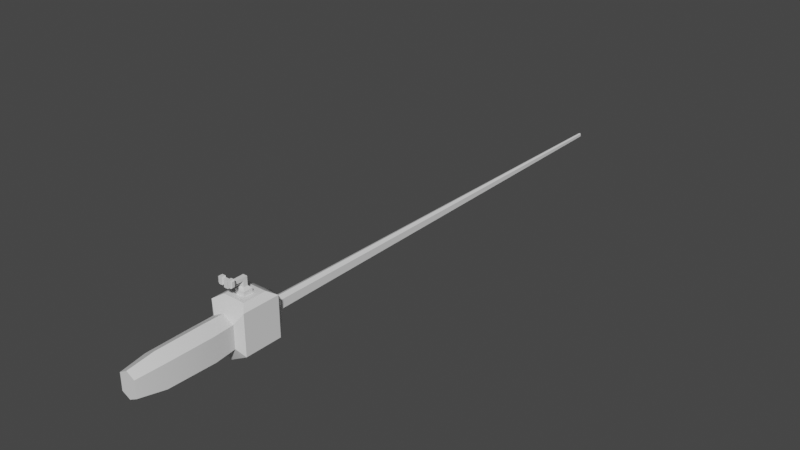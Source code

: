 # Source: rod.blend  (saved by Blender 4.0.36; exported with 4.5.12 LTS)
import bpy
from mathutils import Matrix  # noqa: F401  (used for matrix-valued properties, if any)

bpy.ops.wm.read_factory_settings(use_empty=True)
scene = bpy.context.scene
scene.name = 'Scene'

# ---- collections
col_collection = bpy.data.collections.new('Collection'); scene.collection.children.link(col_collection)

# ---- materials (node trees are filled in below, after node groups)
mat_turny = bpy.data.materials.new('turny')
mat_turny.use_transparent_shadow = False
mat_pole = bpy.data.materials.new('Pole')
mat_pole.use_transparent_shadow = False
mat_grip = bpy.data.materials.new('Grip')
mat_grip.use_transparent_shadow = False
mat_string = bpy.data.materials.new('String')
mat_string.use_transparent_shadow = False

# ---- node groups
ng_auto_smooth = bpy.data.node_groups.new('Auto Smooth', 'GeometryNodeTree')
_s = ng_auto_smooth.interface.new_socket(name='Geometry', in_out='OUTPUT', socket_type='NodeSocketGeometry')
_s = ng_auto_smooth.interface.new_socket(name='Geometry', in_out='INPUT', socket_type='NodeSocketGeometry')
_s = ng_auto_smooth.interface.new_socket(name='Angle', in_out='INPUT', socket_type='NodeSocketFloat')
_s.subtype = 'ANGLE'
_s.min_value = 0.0
_s.max_value = 3.142
ng_auto_smooth.is_modifier = True
_N = ng_auto_smooth.nodes; _L = ng_auto_smooth.links
n0 = _N.new('NodeGroupOutput'); n0.name = 'Group Output'; n0.location = (480, -100)
n1 = _N.new('NodeGroupInput'); n1.name = 'Group Input'; n1.location = (-420, -300)
n2 = _N.new('NodeGroupInput'); n2.name = 'Group Input.001'; n2.location = (-60, -100)
n3 = _N.new('GeometryNodeSetShadeSmooth'); n3.name = 'Set Shade Smooth'; n3.location = (120, -100)
n3.domain = 'EDGE'
n4 = _N.new('GeometryNodeSetShadeSmooth'); n4.name = 'Set Shade Smooth.001'; n4.location = (300, -100)
n5 = _N.new('GeometryNodeInputMeshEdgeAngle'); n5.name = 'Edge Angle'; n5.location = (-420, -220)
n6 = _N.new('GeometryNodeInputEdgeSmooth'); n6.name = 'Is Edge Smooth'; n6.location = (-60, -160)
n7 = _N.new('GeometryNodeInputShadeSmooth'); n7.name = 'Is Face Smooth'; n7.location = (-240, -340)
n8 = _N.new('FunctionNodeBooleanMath'); n8.name = 'Boolean Math'; n8.location = (-60, -220)
n9 = _N.new('FunctionNodeCompare'); n9.name = 'Compare'; n9.location = (-240, -180)
n9.operation = 'LESS_EQUAL'
_L.new(n5.outputs[0], n9.inputs[0])
_L.new(n4.outputs[0], n0.inputs[0])
_L.new(n1.outputs[1], n9.inputs[1])
_L.new(n9.outputs[0], n8.inputs[0])
_L.new(n7.outputs[0], n8.inputs[1])
_L.new(n2.outputs[0], n3.inputs[0])
_L.new(n6.outputs[0], n3.inputs[1])
_L.new(n3.outputs[0], n4.inputs[0])
_L.new(n8.outputs[0], n3.inputs[2])
n0.is_active_output = True

# ---- material node trees
mat_turny.use_nodes = True; mat_turny.node_tree.nodes.clear()
_N = mat_turny.node_tree.nodes; _L = mat_turny.node_tree.links
n0 = _N.new('ShaderNodeBsdfPrincipled'); n0.name = 'Principled BSDF'; n0.location = (10, 300)
n0.inputs[3].default_value = 1.45
n1 = _N.new('ShaderNodeOutputMaterial'); n1.name = 'Material Output'; n1.location = (300, 300)
_L.new(n0.outputs[0], n1.inputs[0])
n1.is_active_output = True
mat_pole.use_nodes = True; mat_pole.node_tree.nodes.clear()
_N = mat_pole.node_tree.nodes; _L = mat_pole.node_tree.links
n0 = _N.new('ShaderNodeBsdfPrincipled'); n0.name = 'Principled BSDF'; n0.location = (10, 300)
n0.distribution = 'GGX'
n0.subsurface_method = 'RANDOM_WALK_SKIN'
n0.inputs[3].default_value = 1.45
n0.inputs[27].default_value = (0.0, 0.0, 0.0, 1.0)
n0.inputs[28].default_value = 1.0
n1 = _N.new('ShaderNodeOutputMaterial'); n1.name = 'Material Output'; n1.location = (300, 300)
_L.new(n0.outputs[0], n1.inputs[0])
n1.is_active_output = True
mat_grip.use_nodes = True; mat_grip.node_tree.nodes.clear()
_N = mat_grip.node_tree.nodes; _L = mat_grip.node_tree.links
n0 = _N.new('ShaderNodeBsdfPrincipled'); n0.name = 'Principled BSDF'; n0.location = (10, 300)
n0.inputs[3].default_value = 1.45
n1 = _N.new('ShaderNodeOutputMaterial'); n1.name = 'Material Output'; n1.location = (300, 300)
_L.new(n0.outputs[0], n1.inputs[0])
n1.is_active_output = True
mat_string.use_nodes = True; mat_string.node_tree.nodes.clear()
_N = mat_string.node_tree.nodes; _L = mat_string.node_tree.links
n0 = _N.new('ShaderNodeBsdfPrincipled'); n0.name = 'Principled BSDF'; n0.location = (10, 300)
n0.inputs[3].default_value = 1.45
n1 = _N.new('ShaderNodeOutputMaterial'); n1.name = 'Material Output'; n1.location = (300, 300)
_L.new(n0.outputs[0], n1.inputs[0])
n1.is_active_output = True

# ---- world
world_world = bpy.data.worlds.new('World'); scene.world = world_world
world_world.use_nodes = True; world_world.node_tree.nodes.clear()
_N = world_world.node_tree.nodes; _L = world_world.node_tree.links
n0 = _N.new('ShaderNodeOutputWorld'); n0.name = 'World Output'; n0.location = (300, 300)
n1 = _N.new('ShaderNodeBackground'); n1.name = 'Background'; n1.location = (10, 300)
n1.inputs[0].default_value = (0.05088, 0.05088, 0.05088, 1.0)
_L.new(n1.outputs[0], n0.inputs[0])
n0.is_active_output = True
world_world.color = (0.05088, 0.05088, 0.05088)
world_world.use_sun_shadow = False
world_world.sun_shadow_jitter_overblur = 0.0

# ---- meshes
me_cube_006 = bpy.data.meshes.new('Cube.006')
me_cube_006.from_pydata([(-0.09133, -0.08413, -0.02324), (-0.09154, -0.08413, -0.006393), (-0.09133, -0.07031, -0.02324), (-0.09154, -0.07031, -0.006393), (-0.07448, -0.08413, -0.02303), (-0.07469, -0.08413, -0.006182), (-0.07448, -0.07031, -0.02303), (-0.07469, -0.07031, -0.006182), (-0.08687, -0.08857, -0.01867), (-0.08697, -0.08857, -0.01085), (-0.07915, -0.08857, -0.01075), (-0.07905, -0.08857, -0.01857), (-0.08687, -0.09887, -0.01867), (-0.08697, -0.09887, -0.01085), (-0.07915, -0.09887, -0.01075), (-0.07905, -0.09887, -0.01857), (-0.08687, -0.1039, -0.01867), (-0.08697, -0.1039, -0.01085), (-0.07915, -0.1039, -0.01075), (-0.07905, -0.1039, -0.01857), (-0.0867, -0.09887, -0.03203), (-0.07888, -0.09887, -0.03193), (-0.0867, -0.1039, -0.03203), (-0.07888, -0.1039, -0.03193), (-0.08651, -0.09887, -0.04736), (-0.07869, -0.09887, -0.04726), (-0.08651, -0.1039, -0.04736), (-0.07869, -0.1039, -0.04726), (-0.08657, -0.09887, -0.04265), (-0.08657, -0.1039, -0.04265), (-0.07875, -0.1039, -0.04256), (-0.07875, -0.09887, -0.04256), (-0.08651, -0.1128, -0.04736), (-0.07869, -0.1128, -0.04726), (-0.08657, -0.1128, -0.04265), (-0.07875, -0.1128, -0.04256), (-0.0882, -0.102, -0.0484), (-0.08828, -0.102, -0.04165), (-0.07697, -0.102, -0.04826), (-0.07706, -0.102, -0.04151), (-0.0882, -0.1147, -0.0484), (-0.08828, -0.1147, -0.04165), (-0.07697, -0.1147, -0.04826), (-0.07706, -0.1147, -0.04151), (-0.07131, -0.102, -0.04819), (-0.0714, -0.102, -0.04144), (-0.07131, -0.1147, -0.04819), (-0.0714, -0.1147, -0.04144), (-0.09435, -0.102, -0.04848), (-0.09444, -0.102, -0.04173), (-0.09435, -0.1147, -0.04848), (-0.09444, -0.1147, -0.04173), (-0.09711, -0.1037, -0.04763), (-0.09718, -0.1037, -0.04265), (-0.09711, -0.1131, -0.04763), (-0.09718, -0.1131, -0.04265), (-0.06944, -0.1039, -0.04717), (-0.0695, -0.1039, -0.04241), (-0.06944, -0.1129, -0.04717), (-0.0695, -0.1129, -0.04241)], [], [(0, 1, 3, 2), (2, 3, 7, 6), (6, 7, 5, 4), (5, 1, 9, 10), (2, 6, 4, 0), (7, 3, 1, 5), (10, 9, 13, 14), (4, 5, 10, 11), (1, 0, 8, 9), (0, 4, 11, 8), (12, 15, 21, 20), (11, 10, 14, 15), (8, 11, 15, 12), (9, 8, 12, 13), (19, 18, 17, 16), (13, 12, 16, 17), (14, 13, 17, 18), (15, 14, 18, 19), (29, 28, 24, 26), (16, 12, 20, 22), (15, 19, 23, 21), (19, 16, 22, 23), (24, 25, 27, 26), (30, 35, 43, 39), (31, 30, 27, 25), (28, 31, 25, 24), (20, 21, 31, 28), (21, 23, 30, 31), (23, 22, 29, 30), (22, 20, 28, 29), (35, 34, 32, 33), (30, 29, 34, 35), (26, 27, 33, 32), (32, 34, 41, 40), (41, 37, 49, 51), (43, 42, 46, 47), (26, 32, 40, 36), (29, 26, 36, 37), (35, 33, 42, 43), (33, 27, 38, 42), (34, 29, 37, 41), (27, 30, 39, 38), (44, 45, 57, 56), (38, 39, 45, 44), (39, 43, 47, 45), (42, 38, 44, 46), (51, 49, 53, 55), (36, 40, 50, 48), (40, 41, 51, 50), (37, 36, 48, 49), (53, 52, 54, 55), (50, 51, 55, 54), (48, 50, 54, 52), (49, 48, 52, 53), (56, 57, 59, 58), (46, 44, 56, 58), (47, 46, 58, 59), (45, 47, 59, 57)])
_uv = me_cube_006.uv_layers.new(name='UVMap')
_uv.uv.foreach_set('vector', [0.375, 0.0, 0.625, 0.0, 0.625, 0.25, 0.375, 0.25, 0.375, 0.25, 0.625, 0.25, 0.625, 0.5, 0.375, 0.5, 0.375, 0.5, 0.625, 0.5, 0.625, 0.75, 0.375, 0.75, 0.625, 0.75, 0.875, 0.75, 0.875, 0.75, 0.625, 0.75, 0.125, 0.5, 0.375, 0.5, 0.375, 0.75, 0.125, 0.75, 0.625, 0.5, 0.875, 0.5, 0.875, 0.75, 0.625, 0.75, 0.625, 0.75, 0.875, 0.75, 0.875, 0.75, 0.625, 0.75, 0.375, 0.75, 0.625, 0.75, 0.625, 0.75, 0.375, 0.75, 0.625, 0.0, 0.375, 0.0, 0.375, 0.0, 0.625, 0.0, 0.125, 0.75, 0.375, 0.75, 0.375, 0.75, 0.125, 0.75, 0.125, 0.75, 0.375, 0.75, 0.375, 0.75, 0.125, 0.75, 0.375, 0.75, 0.625, 0.75, 0.625, 0.75, 0.375, 0.75, 0.125, 0.75, 0.375, 0.75, 0.375, 0.75, 0.125, 0.75, 0.625, 0.0, 0.375, 0.0, 0.375, 0.0, 0.625, 0.0, 0.375, 0.75, 0.625, 0.75, 0.625, 1.0, 0.375, 1.0, 0.625, 0.0, 0.375, 0.0, 0.375, 0.0, 0.625, 0.0, 0.625, 0.75, 0.875, 0.75, 0.875, 0.75, 0.625, 0.75, 0.375, 0.75, 0.625, 0.75, 0.625, 0.75, 0.375, 0.75, 0.375, 0.0, 0.375, 0.0, 0.375, 0.0, 0.375, 0.0, 0.375, 0.0, 0.375, 0.0, 0.375, 0.0, 0.375, 0.0, 0.375, 0.75, 0.375, 0.75, 0.375, 0.75, 0.375, 0.75, 0.375, 0.75, 0.375, 1.0, 0.375, 1.0, 0.375, 0.75, 0.125, 0.75, 0.375, 0.75, 0.375, 0.75, 0.125, 0.75, 0.375, 0.75, 0.375, 0.75, 0.375, 0.75, 0.375, 0.75, 0.375, 0.75, 0.375, 0.75, 0.375, 0.75, 0.375, 0.75, 0.125, 0.75, 0.375, 0.75, 0.375, 0.75, 0.125, 0.75, 0.125, 0.75, 0.375, 0.75, 0.375, 0.75, 0.125, 0.75, 0.375, 0.75, 0.375, 0.75, 0.375, 0.75, 0.375, 0.75, 0.375, 0.75, 0.375, 1.0, 0.375, 1.0, 0.375, 0.75, 0.375, 0.0, 0.375, 0.0, 0.375, 0.0, 0.375, 0.0, 0.375, 0.75, 0.375, 1.0, 0.375, 1.0, 0.375, 0.75, 0.375, 0.75, 0.375, 1.0, 0.375, 1.0, 0.375, 0.75, 0.125, 0.75, 0.375, 0.75, 0.375, 0.75, 0.125, 0.75, 0.375, 1.0, 0.375, 1.0, 0.375, 1.0, 0.375, 1.0, 0.375, 1.0, 0.375, 1.0, 0.375, 1.0, 0.375, 1.0, 0.375, 0.75, 0.375, 0.75, 0.375, 0.75, 0.375, 0.75, 0.125, 0.75, 0.125, 0.75, 0.125, 0.75, 0.125, 0.75, 0.375, 0.0, 0.375, 0.0, 0.375, 0.0, 0.375, 0.0, 0.375, 0.75, 0.375, 0.75, 0.375, 0.75, 0.375, 0.75, 0.375, 0.75, 0.375, 0.75, 0.375, 0.75, 0.375, 0.75, 0.375, 1.0, 0.375, 1.0, 0.375, 1.0, 0.375, 1.0, 0.375, 0.75, 0.375, 0.75, 0.375, 0.75, 0.375, 0.75, 0.375, 0.75, 0.375, 0.75, 0.375, 0.75, 0.375, 0.75, 0.375, 0.75, 0.375, 0.75, 0.375, 0.75, 0.375, 0.75, 0.375, 0.75, 0.375, 0.75, 0.375, 0.75, 0.375, 0.75, 0.375, 0.75, 0.375, 0.75, 0.375, 0.75, 0.375, 0.75, 0.375, 1.0, 0.375, 1.0, 0.375, 1.0, 0.375, 1.0, 0.125, 0.75, 0.125, 0.75, 0.125, 0.75, 0.125, 0.75, 0.375, 1.0, 0.375, 1.0, 0.375, 1.0, 0.375, 1.0, 0.375, 0.0, 0.375, 0.0, 0.375, 0.0, 0.375, 0.0, 0.375, 0.0, 0.375, 0.0, 0.375, 0.0, 0.375, 0.0, 0.375, 1.0, 0.375, 1.0, 0.375, 1.0, 0.375, 1.0, 0.125, 0.75, 0.125, 0.75, 0.125, 0.75, 0.125, 0.75, 0.375, 0.0, 0.375, 0.0, 0.375, 0.0, 0.375, 0.0, 0.375, 0.75, 0.375, 0.75, 0.375, 0.75, 0.375, 0.75, 0.375, 0.75, 0.375, 0.75, 0.375, 0.75, 0.375, 0.75, 0.375, 0.75, 0.375, 0.75, 0.375, 0.75, 0.375, 0.75, 0.375, 0.75, 0.375, 0.75, 0.375, 0.75, 0.375, 0.75])
me_cube_006.materials.append(mat_turny)
me_cube_006.update()
me_cube_005 = bpy.data.meshes.new('Cube.005')
me_cube_005.from_pydata([(-0.09713, -0.2238, 0.04652), (-0.1007, -0.0954, 0.05286), (-0.09713, -0.2238, 0.0172), (-0.1007, -0.0954, 0.01085), (-0.06781, -0.2238, 0.04652), (-0.05867, -0.0954, 0.05286), (-0.06781, -0.2238, 0.0172), (-0.05867, -0.0954, 0.01085), (-0.1002, -0.1793, 0.05189), (-0.1002, -0.1793, 0.01183), (-0.06015, -0.1793, 0.01183), (-0.06015, -0.1793, 0.05189), (-0.1036, -0.05568, 0.05073), (-0.1036, -0.05568, 0.01067), (-0.06355, -0.05568, 0.05073), (-0.06355, -0.05568, 0.01067), (-0.1162, -0.03936, 0.05589), (-0.1162, -0.03936, 0.005511), (-0.06342, -0.03433, 0.07659), (-0.05093, -0.04682, -0.001951), (-0.1162, 0.01285, 0.05589), (-0.1162, 0.01285, 0.005511), (-0.06342, 0.007824, 0.07659), (-0.05093, 0.02031, -0.001951), (-0.09952, 0.04062, 0.04663), (-0.09952, 0.04062, 0.01477), (-0.06765, 0.04062, 0.04663), (-0.06765, 0.04062, 0.01477), (-0.09136, 0.0458, 0.03848), (-0.09136, 0.0458, 0.02292), (-0.0758, 0.0458, 0.03848), (-0.0758, 0.0458, 0.02292), (-0.08606, 0.8847, 0.03318), (-0.08606, 0.8847, 0.02822), (-0.0811, 0.8847, 0.03318), (-0.0811, 0.8847, 0.02822), (-0.08247, -0.2238, 0.009636), (-0.07966, -0.0954, -0.0001697), (-0.08247, -0.2238, 0.05491), (-0.07966, -0.0954, 0.06472), (-0.08017, -0.1793, 0.06321), (-0.08017, -0.1793, 0.001342), (-0.08358, -0.05568, -0.0004467), (-0.08358, -0.05568, 0.06143), (-0.08358, -0.04682, -0.01993), (-0.08358, -0.03433, 0.07659), (-0.08358, 0.02031, -0.01993), (-0.08358, 0.007824, 0.07659), (-0.08358, 0.04062, 0.005884), (-0.08358, 0.04062, 0.0551), (-0.08358, 0.0458, 0.01847), (-0.08358, 0.0458, 0.04251), (-0.08358, 0.8847, 0.02666), (-0.08358, 0.8847, 0.03432), (-0.1037, -0.03433, 0.07659), (-0.1162, -0.04682, -0.001951), (-0.1037, 0.007824, 0.07659), (-0.1162, 0.02031, -0.001951), (-0.09854, -0.03091, 0.04774), (-0.09854, -0.03091, 0.01366), (-0.09854, 0.004403, 0.04774), (-0.09854, 0.004403, 0.01366), (-0.08358, -0.04682, 0.06921), (-0.1162, -0.04682, 0.06921), (-0.08358, 0.02031, 0.06921), (-0.1162, 0.02031, 0.06921), (-0.05093, -0.04682, 0.06921), (-0.05093, 0.02031, 0.06921), (-0.07845, 0.4652, 0.03583), (-0.08871, 0.4652, 0.03583), (-0.08871, 0.4652, 0.02557), (-0.07845, 0.4652, 0.02557), (-0.08358, 0.4652, 0.02257), (-0.08358, 0.4652, 0.03841)], [], [(8, 1, 3, 9), (41, 37, 7, 10), (10, 7, 5, 11), (40, 39, 1, 8), (36, 6, 4, 38), (5, 7, 15, 14), (38, 40, 8, 0), (6, 10, 11, 4), (36, 41, 10, 6), (0, 8, 9, 2), (14, 15, 19, 66), (3, 1, 12, 13), (39, 5, 14, 43), (37, 3, 13, 42), (45, 18, 22, 47), (13, 12, 63, 55), (43, 14, 66, 62), (42, 13, 55, 44), (46, 57, 25, 48), (44, 55, 57, 46), (66, 19, 23, 67), (21, 17, 59, 61), (26, 27, 31, 30), (67, 23, 27, 26), (57, 65, 24, 25), (64, 67, 26, 49), (73, 68, 34, 53), (25, 24, 28, 29), (49, 26, 30, 51), (48, 25, 29, 50), (52, 33, 32, 53), (72, 70, 33, 52), (68, 71, 35, 34), (70, 69, 32, 33), (71, 72, 52, 35), (35, 52, 53, 34), (27, 48, 50, 31), (24, 49, 51, 28), (69, 73, 53, 32), (65, 64, 49, 24), (19, 44, 46, 23), (23, 46, 48, 27), (15, 42, 44, 19), (12, 43, 62, 63), (54, 45, 47, 56), (7, 37, 42, 15), (1, 39, 43, 12), (2, 9, 41, 36), (4, 11, 40, 38), (2, 36, 38, 0), (11, 5, 39, 40), (9, 3, 37, 41), (16, 17, 55, 63), (21, 20, 65, 57), (20, 16, 63, 65), (17, 21, 57, 55), (59, 58, 60, 61), (20, 21, 61, 60), (16, 20, 60, 58), (17, 16, 58, 59), (45, 54, 63, 62), (56, 47, 64, 65), (22, 18, 66, 67), (54, 56, 65, 63), (18, 45, 62, 66), (47, 22, 67, 64), (28, 51, 73, 69), (31, 50, 72, 71), (29, 28, 69, 70), (30, 31, 71, 68), (50, 29, 70, 72), (51, 30, 68, 73)])
me_cube_005.polygons.foreach_set('use_smooth', [True] * 72)
me_cube_005.polygons.foreach_set('material_index', [1, 1, 1, 1, 1, 1, 1, 1, 1, 1, 1, 1, 1, 1, 1, 1, 1, 1, 1, 1, 1, 1, 1, 1, 1, 1, 0, 1, 1, 1, 0, 0, 0, 0, 0, 0, 1, 1, 0, 1, 1, 1, 1, 1, 1, 1, 1, 1, 1, 1, 1, 1, 1, 1, 1, 1, 1, 1, 1, 1, 1, 1, 1, 1, 1, 1, 0, 0, 0, 0, 0, 0])
_uv = me_cube_005.uv_layers.new(name='UVMap')
_uv.uv.foreach_set('vector', [0.5004, 0.0, 0.625, 0.0, 0.625, 0.25, 0.5004, 0.25, 0.5004, 0.375, 0.625, 0.375, 0.625, 0.5, 0.5004, 0.5, 0.5004, 0.5, 0.625, 0.5, 0.625, 0.75, 0.5004, 0.75, 0.5004, 0.875, 0.625, 0.875, 0.625, 1.0, 0.5004, 1.0, 0.25, 0.5, 0.375, 0.5, 0.375, 0.75, 0.25, 0.75, 0.625, 0.75, 0.625, 0.5, 0.625, 0.5, 0.625, 0.75, 0.375, 0.875, 0.5004, 0.875, 0.5004, 1.0, 0.375, 1.0, 0.375, 0.5, 0.5004, 0.5, 0.5004, 0.75, 0.375, 0.75, 0.375, 0.375, 0.5004, 0.375, 0.5004, 0.5, 0.375, 0.5, 0.375, 0.0, 0.5004, 0.0, 0.5004, 0.25, 0.375, 0.25, 0.625, 0.75, 0.625, 0.5, 0.625, 0.5, 0.625, 0.75, 0.625, 0.25, 0.625, 0.0, 0.625, 0.0, 0.625, 0.25, 0.625, 0.875, 0.625, 0.75, 0.625, 0.75, 0.625, 0.875, 0.625, 0.375, 0.625, 0.25, 0.625, 0.25, 0.625, 0.375, 0.625, 0.875, 0.625, 0.7978, 0.625, 0.7978, 0.625, 0.875, 0.625, 0.25, 0.625, 0.0, 0.625, 0.0, 0.625, 0.25, 0.625, 0.875, 0.625, 0.75, 0.625, 0.75, 0.625, 0.875, 0.625, 0.375, 0.625, 0.25, 0.625, 0.25, 0.625, 0.375, 0.625, 0.375, 0.625, 0.25, 0.625, 0.25, 0.625, 0.375, 0.625, 0.375, 0.625, 0.25, 0.625, 0.25, 0.625, 0.375, 0.625, 0.75, 0.625, 0.5, 0.625, 0.5, 0.625, 0.75, 0.625, 0.2214, 0.625, 0.2214, 0.625, 0.2214, 0.625, 0.2214, 0.625, 0.75, 0.625, 0.5, 0.625, 0.5, 0.625, 0.75, 0.625, 0.75, 0.625, 0.5, 0.625, 0.5, 0.625, 0.75, 0.625, 0.25, 0.625, 0.0, 0.625, 0.0, 0.625, 0.25, 0.625, 0.875, 0.625, 0.75, 0.625, 0.75, 0.625, 0.875, 0.625, 0.875, 0.625, 0.75, 0.625, 0.75, 0.625, 0.875, 0.625, 0.25, 0.625, 0.0, 0.625, 0.0, 0.625, 0.25, 0.625, 0.875, 0.625, 0.75, 0.625, 0.75, 0.625, 0.875, 0.625, 0.375, 0.625, 0.25, 0.625, 0.25, 0.625, 0.375, 0.75, 0.5, 0.875, 0.5, 0.875, 0.75, 0.75, 0.75, 0.625, 0.375, 0.625, 0.25, 0.625, 0.25, 0.625, 0.375, 0.625, 0.75, 0.625, 0.5, 0.625, 0.5, 0.625, 0.75, 0.625, 0.25, 0.625, 0.0, 0.625, 0.0, 0.625, 0.25, 0.625, 0.5, 0.625, 0.375, 0.625, 0.375, 0.625, 0.5, 0.625, 0.5, 0.75, 0.5, 0.75, 0.75, 0.625, 0.75, 0.625, 0.5, 0.625, 0.375, 0.625, 0.375, 0.625, 0.5, 0.625, 1.0, 0.625, 0.875, 0.625, 0.875, 0.625, 1.0, 0.625, 1.0, 0.625, 0.875, 0.625, 0.875, 0.625, 1.0, 0.625, 1.0, 0.625, 0.875, 0.625, 0.875, 0.625, 1.0, 0.625, 0.5, 0.625, 0.375, 0.625, 0.375, 0.625, 0.5, 0.625, 0.5, 0.625, 0.375, 0.625, 0.375, 0.625, 0.5, 0.625, 0.5, 0.625, 0.375, 0.625, 0.375, 0.625, 0.5, 0.625, 1.0, 0.625, 0.875, 0.625, 0.875, 0.625, 1.0, 0.625, 0.9522, 0.625, 0.875, 0.625, 0.875, 0.625, 0.9522, 0.625, 0.5, 0.625, 0.375, 0.625, 0.375, 0.625, 0.5, 0.625, 1.0, 0.625, 0.875, 0.625, 0.875, 0.625, 1.0, 0.375, 0.25, 0.5004, 0.25, 0.5004, 0.375, 0.375, 0.375, 0.375, 0.75, 0.5004, 0.75, 0.5004, 0.875, 0.375, 0.875, 0.125, 0.5, 0.25, 0.5, 0.25, 0.75, 0.125, 0.75, 0.5004, 0.75, 0.625, 0.75, 0.625, 0.875, 0.5004, 0.875, 0.5004, 0.25, 0.625, 0.25, 0.625, 0.375, 0.5004, 0.375, 0.625, 0.02857, 0.625, 0.2214, 0.625, 0.25, 0.625, 0.0, 0.625, 0.2214, 0.625, 0.02857, 0.625, 0.0, 0.625, 0.25, 0.625, 0.02857, 0.625, 0.02857, 0.625, 0.0, 0.625, 0.0, 0.625, 0.2214, 0.625, 0.2214, 0.625, 0.25, 0.625, 0.25, 0.625, 0.2214, 0.625, 0.02857, 0.625, 0.02857, 0.625, 0.2214, 0.625, 0.02857, 0.625, 0.2214, 0.625, 0.2214, 0.625, 0.02857, 0.625, 0.02857, 0.625, 0.02857, 0.625, 0.02857, 0.625, 0.02857, 0.625, 0.2214, 0.625, 0.02857, 0.625, 0.02857, 0.625, 0.2214, 0.625, 0.875, 0.625, 0.9522, 0.625, 1.0, 0.625, 0.875, 0.625, 0.9522, 0.625, 0.875, 0.625, 0.875, 0.625, 1.0, 0.625, 0.7978, 0.625, 0.7978, 0.625, 0.75, 0.625, 0.75, 0.625, 0.9522, 0.625, 0.9522, 0.625, 1.0, 0.625, 1.0, 0.625, 0.7978, 0.625, 0.875, 0.625, 0.875, 0.625, 0.75, 0.625, 0.875, 0.625, 0.7978, 0.625, 0.75, 0.625, 0.875, 0.625, 1.0, 0.625, 0.875, 0.625, 0.875, 0.625, 1.0, 0.625, 0.5, 0.625, 0.375, 0.625, 0.375, 0.625, 0.5, 0.625, 0.25, 0.625, 0.0, 0.625, 0.0, 0.625, 0.25, 0.625, 0.75, 0.625, 0.5, 0.625, 0.5, 0.625, 0.75, 0.625, 0.375, 0.625, 0.25, 0.625, 0.25, 0.625, 0.375, 0.625, 0.875, 0.625, 0.75, 0.625, 0.75, 0.625, 0.875])
me_cube_005.materials.append(mat_pole)
me_cube_005.materials.append(mat_grip)
me_cube_005.update()
me_cube = bpy.data.meshes.new('Cube')
me_cube.from_pydata([(-1.0, -1.0, -1.0), (-1.0, -1.0, 1.0), (-1.0, 1.0, -1.0), (-1.0, 1.0, 1.0), (1.0, -1.0, -1.0), (1.0, -1.0, 1.0), (1.0, 1.0, -1.0), (1.0, 1.0, 1.0), (-1.0, 0.6667, -5.127), (-1.0, -2.98e-08, -8.198), (-1.0, -0.6667, -5.127), (-1.0, -0.6667, -3.127), (-1.0, 2.98e-08, -6.198), (-1.0, 0.6667, -3.127), (1.0, -0.6667, -5.127), (1.0, 2.98e-08, -8.198), (1.0, 0.6667, -5.127), (1.0, 0.6667, -3.127), (1.0, -2.98e-08, -6.198), (1.0, -0.6667, -3.127)], [], [(8, 13, 3, 2), (2, 3, 7, 6), (14, 19, 5, 4), (4, 5, 1, 0), (10, 14, 4, 0), (19, 11, 1, 5), (7, 3, 13, 17), (15, 9, 8, 16), (14, 10, 9, 15), (2, 6, 16, 8), (17, 18, 15, 16), (18, 19, 14, 15), (6, 7, 17, 16), (12, 13, 8, 9), (11, 12, 9, 10), (0, 1, 11, 10), (11, 19, 18, 12), (12, 18, 17, 13)])
_uv = me_cube.uv_layers.new(name='UVMap')
_uv.uv.foreach_set('vector', [0.375, 0.2083, 0.625, 0.2083, 0.625, 0.25, 0.375, 0.25, 0.375, 0.25, 0.625, 0.25, 0.625, 0.5, 0.375, 0.5, 0.375, 0.7083, 0.625, 0.7083, 0.625, 0.75, 0.375, 0.75, 0.375, 0.75, 0.625, 0.75, 0.625, 1.0, 0.375, 1.0, 0.125, 0.7083, 0.375, 0.7083, 0.375, 0.75, 0.125, 0.75, 0.625, 0.7083, 0.875, 0.7083, 0.875, 0.75, 0.625, 0.75, 0.625, 0.5, 0.875, 0.5, 0.875, 0.5417, 0.625, 0.5417, 0.375, 0.625, 0.125, 0.625, 0.125, 0.5417, 0.375, 0.5417, 0.375, 0.7083, 0.125, 0.7083, 0.125, 0.625, 0.375, 0.625, 0.125, 0.5, 0.375, 0.5, 0.375, 0.5417, 0.125, 0.5417, 0.625, 0.5417, 0.625, 0.625, 0.375, 0.625, 0.375, 0.5417, 0.625, 0.625, 0.625, 0.7083, 0.375, 0.7083, 0.375, 0.625, 0.375, 0.5, 0.625, 0.5, 0.625, 0.5417, 0.375, 0.5417, 0.625, 0.125, 0.625, 0.2083, 0.375, 0.2083, 0.375, 0.125, 0.625, 0.04167, 0.625, 0.125, 0.375, 0.125, 0.375, 0.04167, 0.375, 0.0, 0.625, 0.0, 0.625, 0.04167, 0.375, 0.04167, 0.875, 0.7083, 0.625, 0.7083, 0.625, 0.625, 0.875, 0.625, 0.875, 0.625, 0.625, 0.625, 0.625, 0.5417, 0.875, 0.5417])
me_cube.materials.append(mat_string)
me_cube.update()

# ---- objects
ob_cube_003 = bpy.data.objects.new('Cube.003', me_cube_006)
ob_cube_002 = bpy.data.objects.new('Cube.002', me_cube_005)
ob_cube = bpy.data.objects.new('Cube', me_cube)

# ---- transforms, parenting, visibility, modifiers, constraints
ob_cube_003.parent = ob_cube_002
ob_cube_003.location = (0.0, 0.0, 0.0)
ob_cube_003.rotation_euler = (-1.571, 0.0, 0.0)
ob_cube_002.location = (0.0, 0.0, 0.0)
_m = ob_cube_002.modifiers.new('Auto Smooth', 'NODES')
_m.node_group = ng_auto_smooth
_gi = [s.identifier for s in ng_auto_smooth.interface.items_tree if s.item_type == 'SOCKET' and s.in_out == 'INPUT']
_m[_gi[1]] = 0.5236  # Angle
ob_cube.parent = ob_cube_002
ob_cube.location = (-0.1084, -0.01171, 0.05002)
ob_cube.rotation_euler = (-0.0, 1.571, 0.0)
ob_cube.scale = (0.001017, 0.03072, 0.001279)
_m = ob_cube.modifiers.new('Array', 'ARRAY')
_m.count = 7
_m.relative_offset_displace = (3.0, 0.0, 0.0)

# ---- collection membership
col_collection.objects.link(ob_cube_003)
col_collection.objects.link(ob_cube_002)
col_collection.objects.link(ob_cube)

# ---- scene / render settings (as saved in the file)
scene.frame_start = 1; scene.frame_end = 250; scene.frame_set(1)
scene.render.engine = 'BLENDER_EEVEE_NEXT'
scene.cycles.sampling_pattern = 'TABULATED_SOBOL'
scene.cycles.use_light_tree = False
scene.view_settings.view_transform = 'Filmic'
bpy.context.view_layer.update()

# ---- added for rendering (the .blend has no active camera and no usable light): camera, sun
cam_auto = bpy.data.cameras.new('AutoCamera')
cam_auto.lens = 50.0
cam_auto.sensor_width = 36.0
cam_auto.clip_end = 1000.0
ob_auto_camera = bpy.data.objects.new('AutoCamera', cam_auto)
scene.collection.objects.link(ob_auto_camera)
ob_auto_camera.location = (0.950097, -0.911584, 0.875428)
ob_auto_camera.rotation_euler = (1.09748, -7.21219e-08, 0.694738)
scene.camera = ob_auto_camera
light_auto_sun = bpy.data.lights.new('AutoSun', 'SUN')
light_auto_sun.energy = 3.0
light_auto_sun.angle = 0.0523599
ob_auto_sun = bpy.data.objects.new('AutoSun', light_auto_sun)
scene.collection.objects.link(ob_auto_sun)
ob_auto_sun.rotation_euler = (0.872665, 0.174533, 0.523599)
bpy.context.view_layer.update()

